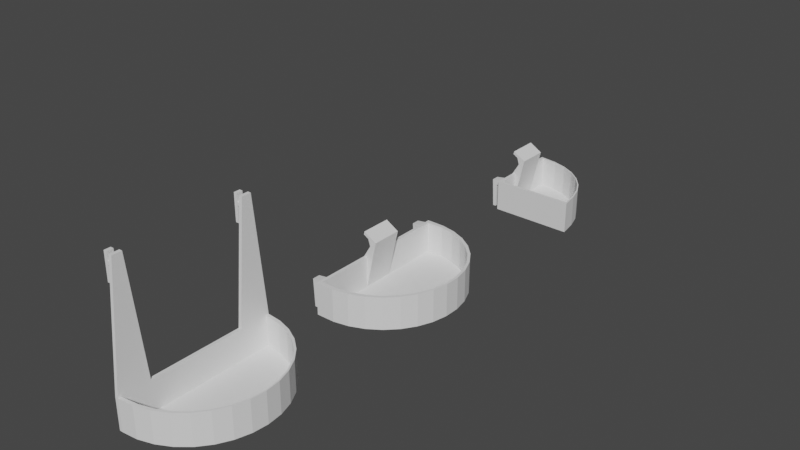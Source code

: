# Source: A06_5_Bebedouro_Horizontal.blend  (saved by Blender 2.93.20; exported with 4.5.12 LTS)
import bpy
from mathutils import Matrix  # noqa: F401  (used for matrix-valued properties, if any)

bpy.ops.wm.read_factory_settings(use_empty=True)
scene = bpy.context.scene
scene.name = 'Scene'

# ---- collections
col_collection = bpy.data.collections.new('Collection'); scene.collection.children.link(col_collection)

# ---- world
world_world = bpy.data.worlds.new('World'); scene.world = world_world
world_world.use_nodes = True; world_world.node_tree.nodes.clear()
_N = world_world.node_tree.nodes; _L = world_world.node_tree.links
n0 = _N.new('ShaderNodeOutputWorld'); n0.name = 'World Output'; n0.location = (300, 300)
n1 = _N.new('ShaderNodeBackground'); n1.name = 'Background'; n1.location = (10, 300)
n1.inputs[0].default_value = (0.05088, 0.05088, 0.05088, 1.0)
_L.new(n1.outputs[0], n0.inputs[0])
n0.is_active_output = True
world_world.color = (0.05088, 0.05088, 0.05088)
world_world.use_sun_shadow = False
world_world.sun_shadow_jitter_overblur = 0.0

# ---- meshes
me_cylinder = bpy.data.meshes.new('Cylinder')
me_cylinder.from_pydata([(2.0, 100.0, 0.0), (2.0, 100.0, 20.0), (11.75, 99.04, 0.0), (11.75, 99.04, 20.0), (21.13, 96.19, 0.0), (21.13, 96.19, 20.0), (29.78, 91.57, 0.0), (29.78, 91.57, 20.0), (37.36, 85.36, 0.0), (37.36, 85.36, 20.0), (43.57, 77.78, 0.0), (43.57, 77.78, 20.0), (48.19, 69.13, 0.0), (48.19, 69.13, 20.0), (51.04, 59.75, 0.0), (51.04, 59.75, 20.0), (52.0, 50.0, 0.0), (52.0, 50.0, 20.0), (51.04, 40.25, 0.0), (51.04, 40.25, 20.0), (48.19, 30.87, 0.0), (48.19, 30.87, 20.0), (43.57, 22.22, 0.0), (43.57, 22.22, 20.0), (37.36, 14.64, 0.0), (37.36, 14.64, 20.0), (29.78, 8.427, 0.0), (29.78, 8.427, 20.0), (21.13, 3.806, 0.0), (21.13, 3.806, 20.0), (11.75, 0.9607, 0.0), (11.75, 0.9607, 20.0), (2.0, 0.0, 0.0), (2.0, 0.0, 20.0), (0.0, 100.0, 0.0), (0.0, 100.0, 20.0), (0.0, 0.0, 0.0), (0.0, 0.0, 20.0), (2.0, 93.0, 95.0), (2.0, 7.0, 95.0), (0.0, 93.0, 95.0), (0.0, 7.0, 95.0), (2.0, 98.0, 20.0), (2.0, 2.0, 20.0), (12.96, 96.59, 1.0), (12.96, 96.59, 20.0), (21.87, 93.88, 1.0), (21.87, 93.88, 20.0), (30.08, 89.49, 1.0), (30.08, 89.49, 20.0), (37.28, 83.59, 1.0), (37.28, 83.59, 20.0), (43.19, 76.39, 1.0), (43.19, 76.39, 20.0), (47.58, 68.18, 1.0), (47.58, 68.18, 20.0), (50.28, 59.27, 1.0), (50.28, 59.27, 20.0), (51.19, 50.0, 1.0), (51.19, 50.0, 20.0), (50.28, 40.73, 1.0), (50.28, 40.73, 20.0), (47.58, 31.82, 1.0), (47.58, 31.82, 20.0), (43.19, 23.61, 1.0), (43.19, 23.61, 20.0), (37.28, 16.41, 1.0), (37.28, 16.41, 20.0), (30.08, 10.51, 1.0), (30.08, 10.51, 20.0), (21.87, 6.116, 1.0), (21.87, 6.116, 20.0), (12.96, 3.413, 1.0), (12.96, 3.413, 20.0), (2.0, 100.0, 1.0), (2.0, 0.0, 1.0), (2.0, 98.0, 1.0), (2.0, 2.0, 1.0), (0.0, 8.0, 90.0), (0.0, 92.0, 88.0), (0.0, 88.0, 88.0), (0.0, 12.0, 90.0), (-5.0, 92.0, 95.0), (-5.0, 88.0, 95.0), (-3.0, 92.0, 95.0), (-3.0, 88.0, 95.0), (-3.0, 92.0, 90.0), (-3.0, 88.0, 90.0), (0.0, 92.0, 90.0), (0.0, 88.0, 90.0), (-3.0, 8.0, 90.0), (-3.0, 12.0, 90.0), (-3.0, 8.0, 95.0), (-3.0, 12.0, 95.0), (-5.0, 8.0, 95.0), (-5.0, 12.0, 95.0), (0.0, 8.0, 88.0), (0.0, 12.0, 88.0), (0.0, 87.0, 95.0), (0.0, 13.0, 95.0), (2.0, 13.0, 95.0), (2.0, 87.0, 95.0), (0.0, 80.0, 20.0), (2.0, 80.0, 20.0), (2.0, 20.0, 20.0), (0.0, 20.0, 20.0), (-3.0, 92.0, 88.0), (-3.0, 88.0, 88.0), (-3.0, 8.0, 88.0), (-3.0, 12.0, 88.0), (-5.0, 92.0, 78.0), (-5.0, 88.0, 78.0), (-3.0, 92.0, 78.0), (-3.0, 88.0, 78.0), (-5.0, 8.0, 78.0), (-5.0, 12.0, 78.0), (-3.0, 8.0, 78.0), (-3.0, 12.0, 78.0)], [], [(0, 74, 1, 3, 2), (7, 9, 51, 49), (26, 24, 66, 68), (8, 6, 48, 50), (15, 17, 59, 57), (16, 14, 56, 58), (23, 25, 67, 65), (5, 7, 49, 47), (24, 22, 64, 66), (6, 4, 46, 48), (13, 15, 57, 55), (14, 12, 54, 56), (21, 23, 65, 63), (3, 5, 47, 45), (2, 45, 3), (30, 31, 33, 75, 32), (0, 2, 4, 6, 8, 10, 12, 14, 16, 18, 20, 22, 24, 26, 28, 30, 32), (38, 40, 98, 101), (0, 32, 36, 34), (32, 75, 33, 37, 36), (1, 74, 0, 34, 35), (103, 101, 98, 102), (37, 33, 39, 41), (1, 35, 40, 38), (73, 43, 77, 72), (44, 45, 47, 46), (46, 47, 49, 48), (48, 49, 51, 50), (50, 51, 53, 52), (52, 53, 55, 54), (54, 55, 57, 56), (56, 57, 59, 58), (58, 59, 61, 60), (60, 61, 63, 62), (62, 63, 65, 64), (64, 65, 67, 66), (66, 67, 69, 68), (68, 69, 71, 70), (70, 71, 73, 72), (25, 27, 69, 67), (18, 16, 58, 60), (17, 19, 61, 59), (10, 8, 50, 52), (28, 26, 68, 70), (9, 11, 53, 51), (27, 29, 71, 69), (20, 18, 60, 62), (19, 21, 63, 61), (12, 10, 52, 54), (30, 28, 70, 72), (3, 1, 42, 45), (11, 13, 55, 53), (29, 31, 73, 71), (4, 2, 44, 46), (22, 20, 62, 64), (29, 28, 30, 31), (27, 26, 28, 29), (25, 24, 26, 27), (23, 22, 24, 25), (21, 20, 22, 23), (19, 18, 20, 21), (17, 16, 18, 19), (15, 14, 16, 17), (13, 12, 14, 15), (11, 10, 12, 13), (9, 8, 10, 11), (7, 6, 8, 9), (5, 4, 6, 7), (5, 3, 2, 4), (45, 42, 76, 44), (43, 104, 100, 39, 33), (44, 76, 77, 72, 70, 68, 66, 64, 62, 60, 58, 56, 54, 52, 50, 48, 46), (31, 33, 43, 73), (107, 113, 111, 83, 85, 87, 89, 80), (83, 82, 84, 85), (85, 84, 86, 87), (87, 86, 88, 89), (81, 78, 90, 91), (91, 90, 92, 93), (93, 92, 94, 95), (109, 108, 96, 97), (99, 100, 104, 105), (39, 100, 99, 41), (43, 104, 105, 37, 33), (42, 1, 35, 102, 103), (80, 89, 88, 79), (82, 83, 111, 110), (89, 88, 40, 98), (37, 105, 97, 96), (105, 97, 81, 99), (41, 99, 81, 78), (41, 78, 96, 37), (81, 97, 96, 78), (78, 96, 108, 116, 114, 94, 92, 90), (116, 117, 115, 114), (42, 1, 38, 101, 103), (81, 96, 78), (96, 81, 97), (103, 35, 102), (36, 34, 35, 102, 105, 37), (32, 30, 72, 77), (74, 0, 76, 42, 1), (3, 45, 44, 2), (0, 76, 44, 2), (45, 2, 44), (42, 1, 35, 103), (102, 105, 104, 103), (43, 104, 105, 33), (37, 105, 43, 33), (74, 1, 42, 103, 104, 43, 33, 75, 32, 77, 76, 0), (80, 88, 89), (110, 111, 113, 112), (82, 110, 112, 106, 79, 88, 86, 84), (94, 114, 115, 95), (91, 93, 95, 115, 117, 109, 97, 81), (109, 117, 116, 108), (102, 35, 79, 80), (40, 35, 79, 88), (98, 89, 80, 102), (107, 80, 79, 106), (107, 106, 112, 113), (80, 79, 88)])
_uv = me_cylinder.uv_layers.new(name='UVMap')
_uv.uv.foreach_set('vector', [1.0, 0.5, 1.0, 0.75, 1.0, 1.0, 0.9688, 1.0, 0.9688, 0.5, 0.0, 0.0, 0.0, 0.0, 0.0, 0.0, 0.0, 0.0, 0.5938, 0.5, 0.625, 0.5, 0.625, 0.5, 0.5938, 0.5, 0.875, 0.5, 0.9062, 0.5, 0.9062, 0.5, 0.875, 0.5, 0.0, 0.0, 0.0, 0.0, 0.0, 0.0, 0.0, 0.0, 0.75, 0.5, 0.7812, 0.5, 0.7812, 0.5, 0.75, 0.5, 0.0, 0.0, 0.0, 0.0, 0.0, 0.0, 0.0, 0.0, 0.0, 0.0, 0.0, 0.0, 0.0, 0.0, 0.0, 0.0, 0.625, 0.5, 0.6562, 0.5, 0.6562, 0.5, 0.625, 0.5, 0.9062, 0.5, 0.9375, 0.5, 0.9375, 0.5, 0.9062, 0.5, 0.0, 0.0, 0.0, 0.0, 0.0, 0.0, 0.0, 0.0, 0.7812, 0.5, 0.8125, 0.5, 0.8125, 0.5, 0.7812, 0.5, 0.0, 0.0, 0.0, 0.0, 0.0, 0.0, 0.0, 0.0, 0.0, 0.0, 0.0, 0.0, 0.0, 0.0, 0.0, 0.0, 0.9688, 0.5, 0.0, 0.0, 0.0, 0.0, 0.5312, 0.5, 0.5312, 1.0, 0.5, 1.0, 0.5, 0.75, 0.5, 0.5, 1.0, 0.5, 0.9688, 0.5, 0.9375, 0.5, 0.9062, 0.5, 0.875, 0.5, 0.8438, 0.5, 0.8125, 0.5, 0.7812, 0.5, 0.75, 0.5, 0.7188, 0.5, 0.6875, 0.5, 0.6562, 0.5, 0.625, 0.5, 0.5938, 0.5, 0.5625, 0.5, 0.5312, 0.5, 0.5, 0.5, 1.0, 1.0, 1.0, 1.0, 0.0, 0.0, 0.0, 0.0, 1.0, 0.5, 0.5, 0.5, 0.5, 0.5, 1.0, 0.5, 0.5, 0.5, 0.5, 0.75, 0.5, 1.0, 0.5, 1.0, 0.5, 0.5, 1.0, 1.0, 1.0, 0.75, 1.0, 0.5, 1.0, 0.5, 1.0, 1.0, 0.0, 0.0, 0.0, 0.0, 0.0, 0.0, 0.0, 0.0, 0.5, 1.0, 0.5, 1.0, 0.5, 1.0, 0.5, 1.0, 1.0, 1.0, 1.0, 1.0, 1.0, 1.0, 1.0, 1.0, 0.0, 0.0, 0.0, 0.0, 0.0, 0.0, 0.0, 0.0, 0.9688, 0.5, 0.9688, 1.0, 0.9375, 1.0, 0.9375, 0.5, 0.9375, 0.5, 0.9375, 1.0, 0.9062, 1.0, 0.9062, 0.5, 0.9062, 0.5, 0.9062, 1.0, 0.875, 1.0, 0.875, 0.5, 0.875, 0.5, 0.875, 1.0, 0.8438, 1.0, 0.8438, 0.5, 0.8438, 0.5, 0.8438, 1.0, 0.8125, 1.0, 0.8125, 0.5, 0.8125, 0.5, 0.8125, 1.0, 0.7812, 1.0, 0.7812, 0.5, 0.7812, 0.5, 0.7812, 1.0, 0.75, 1.0, 0.75, 0.5, 0.75, 0.5, 0.75, 1.0, 0.7188, 1.0, 0.7188, 0.5, 0.7188, 0.5, 0.7188, 1.0, 0.6875, 1.0, 0.6875, 0.5, 0.6875, 0.5, 0.6875, 1.0, 0.6562, 1.0, 0.6562, 0.5, 0.6562, 0.5, 0.6562, 1.0, 0.625, 1.0, 0.625, 0.5, 0.625, 0.5, 0.625, 1.0, 0.5938, 1.0, 0.5938, 0.5, 0.5938, 0.5, 0.5938, 1.0, 0.5625, 1.0, 0.5625, 0.5, 0.5625, 0.5, 0.5625, 1.0, 0.5312, 1.0, 0.5312, 0.5, 0.0, 0.0, 0.0, 0.0, 0.0, 0.0, 0.0, 0.0, 0.7188, 0.5, 0.75, 0.5, 0.75, 0.5, 0.7188, 0.5, 0.0, 0.0, 0.0, 0.0, 0.0, 0.0, 0.0, 0.0, 0.8438, 0.5, 0.875, 0.5, 0.875, 0.5, 0.8438, 0.5, 0.5625, 0.5, 0.5938, 0.5, 0.5938, 0.5, 0.5625, 0.5, 0.0, 0.0, 0.0, 0.0, 0.0, 0.0, 0.0, 0.0, 0.0, 0.0, 0.0, 0.0, 0.0, 0.0, 0.0, 0.0, 0.6875, 0.5, 0.7188, 0.5, 0.7188, 0.5, 0.6875, 0.5, 0.0, 0.0, 0.0, 0.0, 0.0, 0.0, 0.0, 0.0, 0.8125, 0.5, 0.8438, 0.5, 0.8438, 0.5, 0.8125, 0.5, 0.5312, 0.5, 0.5625, 0.5, 0.5625, 0.5, 0.5312, 0.5, 0.0, 0.0, 0.0, 0.0, 0.0, 0.0, 0.0, 0.0, 0.0, 0.0, 0.0, 0.0, 0.0, 0.0, 0.0, 0.0, 0.0, 0.0, 0.0, 0.0, 0.0, 0.0, 0.0, 0.0, 0.9375, 0.5, 0.9688, 0.5, 0.9688, 0.5, 0.9375, 0.5, 0.6562, 0.5, 0.6875, 0.5, 0.6875, 0.5, 0.6562, 0.5, 0.0, 0.0, 0.0, 0.0, 0.0, 0.0, 0.0, 0.0, 0.0, 0.0, 0.0, 0.0, 0.0, 0.0, 0.0, 0.0, 0.0, 0.0, 0.0, 0.0, 0.0, 0.0, 0.0, 0.0, 0.0, 0.0, 0.0, 0.0, 0.0, 0.0, 0.0, 0.0, 0.0, 0.0, 0.0, 0.0, 0.0, 0.0, 0.0, 0.0, 0.0, 0.0, 0.0, 0.0, 0.0, 0.0, 0.0, 0.0, 0.0, 0.0, 0.0, 0.0, 0.0, 0.0, 0.0, 0.0, 0.0, 0.0, 0.0, 0.0, 0.0, 0.0, 0.0, 0.0, 0.0, 0.0, 0.0, 0.0, 0.0, 0.0, 0.0, 0.0, 0.0, 0.0, 0.0, 0.0, 0.0, 0.0, 0.0, 0.0, 0.0, 0.0, 0.0, 0.0, 0.0, 0.0, 0.0, 0.0, 0.0, 0.0, 0.0, 0.0, 0.0, 0.0, 0.0, 0.0, 0.0, 0.0, 0.0, 0.0, 0.0, 0.0, 0.0, 0.0, 0.0, 0.0, 0.0, 0.0, 0.0, 0.0, 0.0, 0.0, 0.0, 0.0, 0.0, 0.0, 0.0, 0.0, 0.0, 0.0, 0.0, 0.0, 0.0, 0.0, 0.0, 0.0, 0.0, 0.0, 0.0, 0.0, 0.0, 0.0, 0.0, 0.0, 0.0, 0.0, 0.0, 0.0, 0.0, 0.0, 0.0, 0.0, 0.0, 0.0, 0.0, 0.0, 0.0, 0.0, 0.0, 0.0, 0.0, 0.0, 0.0, 0.0, 0.0, 0.0, 0.0, 0.0, 0.0, 0.0, 0.0, 0.0, 0.0, 0.0, 0.5312, 1.0, 0.5, 1.0, 0.0, 0.0, 0.0, 0.0, 0.0, 0.0, 0.0, 0.0, 0.0, 0.0, 0.0, 0.0, 0.0, 0.0, 0.0, 0.0, 0.0, 0.0, 0.0, 0.0, 0.0, 0.0, 0.0, 0.0, 0.0, 0.0, 0.0, 0.0, 0.0, 0.0, 0.0, 0.0, 0.0, 0.0, 0.0, 0.0, 0.0, 0.0, 0.0, 0.0, 0.0, 0.0, 0.0, 0.0, 0.0, 0.0, 0.0, 0.0, 0.0, 0.0, 0.0, 0.0, 0.0, 0.0, 0.0, 0.0, 0.0, 0.0, 0.0, 0.0, 0.0, 0.0, 0.0, 0.0, 0.0, 0.0, 0.0, 0.0, 0.0, 0.0, 0.0, 0.0, 0.0, 0.0, 0.0, 0.0, 0.0, 0.0, 0.0, 0.0, 0.0, 0.0, 0.625, 1.0, 0.5, 1.0, 0.0, 0.0, 0.0, 0.0, 0.5, 1.0, 0.0, 0.0, 0.0, 0.0, 0.0, 0.0, 0.0, 0.0, 0.0, 0.0, 0.0, 0.0, 0.0, 0.0, 0.0, 0.0, 0.0, 0.0, 0.0, 0.0, 0.0, 0.0, 0.0, 0.0, 0.0, 0.0, 0.0, 0.0, 0.0, 0.0, 0.0, 0.0, 0.0, 0.0, 0.0, 0.0, 0.0, 0.0, 0.0, 0.0, 1.0, 1.0, 0.0, 0.0, 0.0, 0.0, 0.0, 0.0, 0.0, 0.0, 0.0, 0.0, 0.0, 0.0, 0.0, 0.0, 0.0, 0.0, 0.0, 0.0, 0.5, 1.0, 0.0, 0.0, 0.0, 0.0, 0.0, 0.0, 0.5, 1.0, 0.0, 0.0, 0.0, 0.0, 0.0, 0.0, 0.0, 0.0, 0.0, 0.0, 0.0, 0.0, 0.0, 0.0, 0.0, 0.0, 0.0, 0.0, 0.0, 0.0, 0.0, 0.0, 0.0, 0.0, 0.0, 0.0, 0.0, 0.0, 0.0, 0.0, 0.0, 0.0, 0.0, 0.0, 0.0, 0.0, 0.0, 0.0, 0.0, 0.0, 0.0, 0.0, 0.0, 0.0, 0.0, 0.0, 0.0, 0.0, 0.0, 0.0, 0.0, 0.0, 0.0, 0.0, 0.0, 0.0, 0.0, 0.0, 0.0, 0.0, 0.0, 0.0, 0.0, 0.0, 0.0, 0.0, 0.0, 0.0, 0.0, 0.0, 0.0, 0.0, 0.0, 0.0, 0.0, 0.0, 0.0, 0.0, 0.0, 0.0, 0.0, 0.0, 0.0, 0.0, 0.0, 0.0, 0.0, 0.0, 0.0, 0.0, 0.0, 0.0, 0.0, 0.0, 0.0, 0.0, 0.0, 0.0, 0.0, 0.0, 0.0, 0.0, 0.0, 0.0, 0.0, 0.0, 0.0, 0.0, 0.0, 0.0, 0.0, 0.0, 0.0, 0.0, 0.0, 0.0, 0.0, 0.0, 0.0, 0.0, 0.0, 0.0, 0.0, 0.0, 0.0, 0.0, 0.0, 0.0, 0.0, 0.0, 0.0, 0.0, 0.0, 0.0, 0.0, 0.0, 0.0, 0.0, 0.0, 0.0, 0.0, 0.0, 0.0, 0.0, 0.0, 0.0, 0.0, 0.0, 0.0, 0.0, 0.0, 0.0, 0.0, 0.0, 0.0, 0.0, 0.0, 0.0, 0.0, 0.0, 0.0, 0.0, 0.0, 0.0, 0.0, 0.0, 0.0, 0.0, 0.0, 0.0, 0.0, 0.0, 0.0, 0.0, 0.0, 0.0, 0.0, 0.0, 0.0, 0.0, 0.0, 0.0, 0.0, 0.0, 0.0, 0.0, 0.0, 0.0, 0.0, 0.0, 0.0, 0.0, 0.0, 0.0, 0.0, 0.0, 0.0, 0.0, 0.0, 0.0, 0.0, 0.0, 0.0, 0.0, 0.0, 0.0, 0.0, 0.0, 0.0, 0.0, 0.0, 0.0, 0.0, 0.0, 0.0, 0.0, 0.0, 0.0, 0.0, 0.0, 0.0, 0.0, 0.0, 0.0, 0.0, 0.0, 0.0, 0.0, 0.0, 0.0, 0.0, 0.0, 0.0, 0.0, 0.0, 0.0, 0.0, 0.0, 0.0, 0.0, 0.0, 0.0, 0.0, 0.0, 1.0, 1.0, 0.0, 0.0, 0.0, 0.0, 0.0, 0.0, 0.0, 0.0, 0.0, 0.0, 0.0, 0.0, 0.0, 0.0, 0.0, 0.0, 0.0, 0.0, 0.0, 0.0, 0.0, 0.0, 0.0, 0.0, 0.0, 0.0, 0.0, 0.0, 0.0, 0.0, 0.0, 0.0, 0.0, 0.0, 0.0, 0.0])
me_cylinder.use_remesh_fix_poles = True
me_cylinder.use_remesh_preserve_attributes = False
me_cylinder.update()
me_a06_4_espeto_frutas_caqueiro = bpy.data.meshes.new('A06_4_Espeto_Frutas_caqueiro')
me_a06_4_espeto_frutas_caqueiro.from_pydata([(-5.171, 0.2, 2.065), (-5.03, 1.296, 0.0653), (-5.03, 1.296, 2.065), (-4.76, 2.187, 0.0653), (-4.76, 2.187, 2.065), (-4.321, 3.008, 0.0653), (-4.321, 3.008, 2.065), (-3.73, 3.728, 0.0653), (-3.73, 3.728, 2.065), (-3.01, 4.319, 0.0653), (-3.01, 4.319, 2.065), (-2.189, 4.758, 0.0653), (-2.189, 4.758, 2.065), (-1.298, 5.028, 0.0653), (-1.298, 5.028, 2.065), (-0.1714, 5.219, 0.0653), (-0.1714, 5.219, 2.065), (-5.171, 0.2, 0.0653), (-0.7214, -2.98e-08, 1.665), (-0.7214, -0.3, 0.0653), (-0.7214, -0.3, 1.665), (-0.2214, -0.3, 1.665), (-0.2214, -0.3, 0.0653), (-0.7214, -0.6, 1.965), (-0.7214, -2.98e-08, 2.065), (-0.7214, -0.5, 0.0653), (-0.2214, -0.6, 1.965), (-0.2214, -0.5, 0.0653), (-0.1714, 0.2, 2.065), (-0.1714, 0.2, 0.0653), (-0.2214, -2.235e-08, 2.065), (-0.2214, -2.235e-08, 1.665), (-5.316, -2.533e-07, 2.065), (-5.165, 1.18, 0.0), (-5.165, 1.18, 2.065), (-4.876, 2.132, 0.0), (-4.876, 2.132, 2.065), (-4.407, 3.01, 0.0), (-4.407, 3.01, 2.065), (-3.776, 3.779, 0.0), (-3.776, 3.779, 2.065), (-3.007, 4.41, 0.0), (-3.007, 4.41, 2.065), (-2.129, 4.88, 0.0), (-2.129, 4.88, 2.065), (-1.177, 5.168, 0.0), (-1.177, 5.168, 2.065), (0.0, 5.366, 0.0), (0.0, 5.366, 2.065), (-5.316, -2.533e-07, 0.0), (-2.384e-07, 0.0, 2.065), (-2.384e-07, 0.0, 0.0), (-1.664, 0.8996, 3.215), (-1.664, 0.1996, 2.065), (-3.664, 0.1996, 2.065), (-3.664, 0.8996, 3.215), (-3.664, 0.4762, 2.858), (-3.664, 0.6183, 3.122), (-3.664, -0.0004072, 3.515), (-3.664, 0.04959, 3.715), (-3.664, 0.334, 3.318), (-1.664, 0.04959, 3.715), (-1.664, -0.0004072, 3.515), (-1.664, 0.4762, 2.858), (-1.664, 0.6183, 3.122), (-1.664, 0.334, 3.318), (-1.764, 0.334, 3.318), (-1.764, 0.6183, 3.122), (-1.764, 0.4762, 2.858), (-3.564, 0.334, 3.318), (-3.564, 0.6183, 3.122), (-3.564, 0.4762, 2.858), (-3.664, 0.0004069, 2.065), (-1.664, 0.0004069, 2.065), (-3.464, 0.1996, 0.0653), (-3.664, 0.1996, 0.0653), (-1.664, 0.1996, 0.0653), (-1.864, 0.1996, 0.0653)], [(57, 70), (64, 67)], [(1, 3, 4, 2), (3, 5, 6, 4), (5, 7, 8, 6), (7, 9, 10, 8), (9, 11, 12, 10), (11, 13, 14, 12), (13, 15, 16, 14), (2, 1, 17, 0), (21, 22, 19, 20), (21, 31, 30, 26, 27, 22), (27, 25, 19, 22), (25, 27, 26, 23), (20, 19, 25, 23, 24, 18), (23, 26, 30, 24), (31, 21, 20, 18), (15, 29, 28, 16), (33, 35, 37, 39, 41, 43, 45, 47, 51, 49), (33, 34, 36, 35), (35, 36, 38, 37), (37, 38, 40, 39), (39, 40, 42, 41), (41, 42, 44, 43), (43, 44, 46, 45), (45, 46, 48, 47), (34, 32, 49, 33), (31, 51, 50, 30), (47, 48, 50, 51), (2, 4, 36, 34), (14, 16, 48, 46), (12, 14, 46, 44), (16, 28, 50, 48), (10, 12, 44, 42), (8, 10, 42, 40), (6, 8, 40, 38), (4, 6, 38, 36), (2, 0, 32, 34), (67, 66, 68), (63, 65, 64), (56, 60, 57), (70, 69, 71), (62, 61, 52, 64, 65), (69, 60, 56, 71), (63, 68, 66, 65), (69, 70, 67, 66, 65, 62, 58, 60), (57, 60, 58, 59, 55), (61, 62, 58, 59), (67, 70, 71, 56, 72, 73, 63, 68), (52, 53, 73, 64), (55, 54, 72, 56, 57), (52, 76, 53), (54, 75, 55), (54, 53, 73, 72), (75, 55, 52, 76, 77, 74), (52, 55, 59, 61), (29, 76, 53, 28), (17, 75, 54, 0), (73, 24, 30, 50, 28, 53), (72, 32, 0, 54), (51, 31, 18, 24, 73, 72, 32, 49), (1, 17, 75, 74, 77, 76, 29, 15, 13, 11, 9, 7, 5, 3)])
_uv = me_a06_4_espeto_frutas_caqueiro.uv_layers.new(name='UVMap')
_uv.uv.foreach_set('vector', [0.9688, 0.5, 0.9375, 0.5, 0.9375, 1.0, 0.9688, 1.0, 0.9375, 0.5, 0.9062, 0.5, 0.9062, 1.0, 0.9375, 1.0, 0.9062, 0.5, 0.875, 0.5, 0.875, 1.0, 0.9062, 1.0, 0.875, 0.5, 0.8438, 0.5, 0.8438, 1.0, 0.875, 1.0, 0.8438, 0.5, 0.8125, 0.5, 0.8125, 1.0, 0.8438, 1.0, 0.8125, 0.5, 0.7812, 0.5, 0.7812, 1.0, 0.8125, 1.0, 0.7812, 0.5, 0.75, 0.5, 0.75, 1.0, 0.7812, 1.0, 0.0, 0.0, 0.0, 0.0, 0.0, 0.0, 0.0, 0.0, 0.0, 0.0, 0.0, 0.0, 0.0, 0.0, 0.0, 0.0, 0.0, 0.0, 0.0, 0.0, 0.0, 0.0, 0.0, 0.0, 0.0, 0.0, 0.0, 0.0, 0.0, 0.0, 0.0, 0.0, 0.0, 0.0, 0.0, 0.0, 0.0, 0.0, 0.0, 0.0, 0.0, 0.0, 0.0, 0.0, 0.0, 0.0, 0.0, 0.0, 0.0, 0.0, 0.0, 0.0, 0.0, 0.0, 0.0, 0.0, 0.0, 0.0, 0.0, 0.0, 0.0, 0.0, 0.0, 0.0, 0.0, 0.0, 0.0, 0.0, 0.0, 0.0, 0.0, 0.0, 0.75, 0.5, 0.0, 0.0, 0.0, 0.0, 0.0, 0.0, 0.0, 0.0, 0.9375, 0.5, 0.9062, 0.5, 0.875, 0.5, 0.8438, 0.5, 0.8125, 0.5, 0.7812, 0.5, 0.75, 0.5, 0.0, 0.0, 0.0, 0.0, 0.9688, 0.5, 0.9688, 1.0, 0.9375, 1.0, 0.9375, 0.5, 0.9375, 0.5, 0.9375, 1.0, 0.9062, 1.0, 0.9062, 0.5, 0.9062, 0.5, 0.9062, 1.0, 0.875, 1.0, 0.875, 0.5, 0.875, 0.5, 0.875, 1.0, 0.8438, 1.0, 0.8438, 0.5, 0.8438, 0.5, 0.8438, 1.0, 0.8125, 1.0, 0.8125, 0.5, 0.8125, 0.5, 0.8125, 1.0, 0.7812, 1.0, 0.7812, 0.5, 0.7812, 0.5, 0.7812, 1.0, 0.75, 1.0, 0.75, 0.5, 0.0, 0.0, 0.0, 0.0, 0.0, 0.0, 0.0, 0.0, 0.0, 0.0, 0.0, 0.0, 0.0, 0.0, 0.0, 0.0, 0.75, 0.5, 0.0, 0.0, 0.0, 0.0, 0.0, 0.0, 0.9688, 1.0, 0.9375, 1.0, 0.9375, 1.0, 0.9688, 1.0, 0.7812, 1.0, 0.75, 1.0, 0.75, 1.0, 0.7812, 1.0, 0.8125, 1.0, 0.7812, 1.0, 0.7812, 1.0, 0.8125, 1.0, 0.0, 0.0, 0.0, 0.0, 0.0, 0.0, 0.0, 0.0, 0.8438, 1.0, 0.8125, 1.0, 0.8125, 1.0, 0.8438, 1.0, 0.875, 1.0, 0.8438, 1.0, 0.8438, 1.0, 0.875, 1.0, 0.9062, 1.0, 0.875, 1.0, 0.875, 1.0, 0.9062, 1.0, 0.9375, 1.0, 0.9062, 1.0, 0.9062, 1.0, 0.9375, 1.0, 0.0, 0.0, 0.0, 0.0, 0.0, 0.0, 0.0, 0.0, 0.0, 0.0, 0.0, 0.0, 0.0, 0.0, 0.0, 0.0, 0.0, 0.0, 0.0, 0.0, 0.0, 0.0, 0.0, 0.0, 0.0, 0.0, 0.0, 0.0, 0.0, 0.0, 0.0, 0.0, 0.0, 0.0, 0.0, 0.0, 0.0, 0.0, 0.0, 0.0, 0.0, 0.0, 0.0, 0.0, 0.0, 0.0, 0.0, 0.0, 0.0, 0.0, 0.0, 0.0, 0.0, 0.0, 0.0, 0.0, 0.0, 0.0, 0.0, 0.0, 0.0, 0.0, 0.0, 0.0, 0.0, 0.0, 0.0, 0.0, 0.0, 0.0, 0.0, 0.0, 0.0, 0.0, 0.0, 0.0, 0.0, 0.0, 0.0, 0.0, 0.0, 0.0, 0.0, 0.0, 0.0, 0.0, 0.0, 0.0, 0.0, 0.0, 0.0, 0.0, 0.0, 0.0, 0.0, 0.0, 0.0, 0.0, 0.0, 0.0, 0.0, 0.0, 0.0, 0.0, 0.0, 0.0, 0.0, 0.0, 0.0, 0.0, 0.0, 0.0, 0.0, 0.0, 0.0, 0.0, 0.0, 0.0, 0.0, 0.0, 0.0, 0.0, 0.0, 0.0, 0.0, 0.0, 0.0, 0.0, 0.0, 0.0, 0.0, 0.0, 0.0, 0.0, 0.0, 0.0, 0.0, 0.0, 0.0, 0.0, 0.0, 0.0, 0.0, 0.0, 0.0, 0.0, 0.0, 0.0, 0.0, 0.0, 0.0, 0.0, 0.0, 0.0, 0.0, 0.0, 0.0, 0.0, 0.0, 0.0, 0.0, 0.0, 0.0, 0.0, 0.0, 0.0, 0.0, 0.0, 0.0, 0.0, 0.0, 0.0, 0.0, 0.0, 0.0, 0.0, 0.0, 0.0, 0.0, 0.0, 0.0, 0.0, 0.0, 0.0, 0.0, 0.0, 0.0, 0.0, 0.0, 0.0, 0.0, 0.0, 0.0, 0.0, 0.0, 0.0, 0.0, 0.0, 0.0, 0.0, 0.0, 0.0, 0.0, 0.0, 0.0, 0.0, 0.0, 0.0, 0.0, 0.0, 0.0, 0.0, 0.0, 0.0, 0.0, 0.0, 0.0, 0.0, 0.0, 0.0, 0.0, 0.0, 0.0, 0.0, 0.0, 0.0, 0.0, 0.0, 0.0, 0.0, 0.0, 0.0, 0.75, 0.5, 0.7812, 0.5, 0.8125, 0.5, 0.8438, 0.5, 0.875, 0.5, 0.9062, 0.5, 0.9375, 0.5])
me_a06_4_espeto_frutas_caqueiro.use_remesh_fix_poles = True
me_a06_4_espeto_frutas_caqueiro.use_remesh_preserve_attributes = False
me_a06_4_espeto_frutas_caqueiro.update()
me_cylinder_002 = bpy.data.meshes.new('Cylinder.002')
me_cylinder_002.from_pydata([(2.191, 2.484, 21.0), (2.191, 2.484, 1.0), (13.09, 1.409, 21.0), (13.09, 1.409, 1.0), (22.51, 2.337, 21.0), (22.51, 2.337, 1.0), (31.56, 5.084, 21.0), (31.56, 5.084, 1.0), (39.91, 9.544, 21.0), (39.91, 9.544, 1.0), (47.22, 15.55, 21.0), (47.22, 15.55, 1.0), (53.22, 22.86, 21.0), (53.22, 22.86, 1.0), (57.68, 31.21, 21.0), (57.68, 31.21, 1.0), (60.43, 40.26, 21.0), (60.43, 40.26, 1.0), (61.36, 49.68, 21.0), (61.36, 49.68, 1.0), (60.43, 59.1, 21.0), (60.43, 59.1, 1.0), (57.68, 68.15, 21.0), (57.68, 68.15, 1.0), (53.22, 76.5, 21.0), (53.22, 76.5, 1.0), (47.22, 83.81, 21.0), (47.22, 83.81, 1.0), (39.91, 89.81, 21.0), (39.91, 89.81, 1.0), (31.56, 94.27, 21.0), (31.56, 94.27, 1.0), (22.51, 97.02, 21.0), (22.51, 97.02, 1.0), (11.73, 98.08, 21.0), (11.73, 98.08, 1.0), (11.93, 100.8, 2.891e-06), (11.93, 100.8, 21.0), (21.88, 99.78, 2.98e-08), (21.88, 99.78, 21.0), (31.44, 96.88, 2.98e-08), (31.44, 96.88, 21.0), (40.25, 92.17, 2.98e-08), (40.25, 92.17, 21.0), (47.97, 85.83, 2.98e-08), (47.97, 85.83, 21.0), (54.31, 78.11, 2.98e-08), (54.31, 78.11, 21.0), (59.02, 69.3, 2.98e-08), (59.02, 69.3, 21.0), (61.92, 59.74, 2.98e-08), (61.92, 59.74, 21.0), (62.9, 49.79, 2.98e-08), (62.9, 49.79, 21.0), (61.92, 39.85, 2.98e-08), (61.92, 39.85, 21.0), (59.02, 30.29, 2.98e-08), (59.02, 30.29, 21.0), (54.31, 21.48, 2.98e-08), (54.31, 21.48, 21.0), (47.97, 13.75, 2.98e-08), (47.97, 13.75, 21.0), (40.25, 7.414, 2.98e-08), (40.25, 7.414, 21.0), (31.44, 2.704, 2.98e-08), (31.44, 2.704, 21.0), (21.88, -0.196, 2.98e-08), (21.88, -0.196, 21.0), (11.93, -1.175, 2.98e-08), (11.93, -1.175, 21.0), (1.99, -0.196, 2.98e-08), (1.99, -0.196, 21.0), (9.943, 101.0, 2.98e-08), (9.943, 101.0, 21.0), (9.537e-07, 3.815e-06, 2.98e-08), (0.0, 0.0, 21.0), (9.193, 92.77, 18.0), (9.689, 97.74, 18.0), (6.724, 98.24, 2.0), (6.724, 98.24, 18.0), (6.228, 93.27, 18.0), (6.228, 93.27, 2.0), (3.739, 98.54, 20.0), (4.734, 98.44, 2.0), (3.242, 93.56, 20.0), (4.237, 93.46, 2.0), (0.7506, 8.189, 18.0), (-2.215, 8.686, 2.0), (-2.215, 8.686, 18.0), (-2.711, 3.71, 18.0), (-2.711, 3.711, 2.0), (-5.2, 8.984, 20.0), (-4.205, 8.885, 2.0), (-5.696, 4.008, 20.0), (-4.701, 3.909, 2.0), (12.93, 39.63, 32.5), (5.969, 40.33, 21.0), (7.955, 60.23, 21.0), (14.92, 59.54, 32.5), (10.71, 59.96, 28.92), (12.12, 59.81, 31.56), (5.965, 60.43, 35.5), (6.462, 60.38, 37.5), (9.292, 60.1, 33.53), (4.476, 40.48, 37.5), (3.978, 40.53, 35.5), (8.721, 40.05, 28.92), (10.14, 39.91, 31.56), (7.306, 40.2, 33.53), (7.405, 41.19, 33.53), (10.23, 40.91, 31.56), (8.82, 41.05, 28.92), (9.193, 59.1, 33.53), (12.02, 58.82, 31.56), (10.61, 58.96, 28.92), (0.254, 3.213, 18.0), (5.973, 60.43, 21.0), (3.987, 40.53, 21.0), (0.7587, 8.188, 21.0), (0.2621, 3.213, 21.0), (9.201, 92.77, 21.0), (9.697, 97.74, 21.0), (7.756, 58.24, 1.0), (7.955, 60.23, 1.0), (5.969, 40.33, 1.0), (6.167, 42.32, 1.0)], [(100, 113), (107, 110)], [(61, 63, 8, 10), (59, 61, 10, 12), (67, 69, 2, 4), (57, 59, 12, 14), (53, 55, 16, 18), (35, 123, 122, 125, 124, 1, 3, 5, 7, 9, 11, 13, 15, 17, 19, 21, 23, 25, 27, 29, 31, 33), (7, 6, 4, 5), (13, 12, 10, 11), (19, 18, 16, 17), (25, 24, 22, 23), (38, 40, 41, 39), (36, 38, 39, 37), (40, 42, 43, 41), (42, 44, 45, 43), (44, 46, 47, 45), (46, 48, 49, 47), (48, 50, 51, 49), (50, 52, 53, 51), (52, 54, 55, 53), (54, 56, 57, 55), (56, 58, 59, 57), (58, 60, 61, 59), (60, 62, 63, 61), (62, 64, 65, 63), (64, 66, 67, 65), (66, 68, 69, 67), (68, 70, 71, 69), (43, 45, 26, 28), (69, 71, 0, 2), (51, 53, 18, 20), (41, 43, 28, 30), (3, 2, 0, 1), (5, 4, 2, 3), (49, 51, 20, 22), (9, 8, 6, 7), (11, 10, 8, 9), (15, 14, 12, 13), (39, 41, 30, 32), (17, 16, 14, 15), (65, 67, 4, 6), (21, 20, 18, 19), (47, 49, 22, 24), (23, 22, 20, 21), (55, 57, 14, 16), (27, 26, 24, 25), (29, 28, 26, 27), (37, 39, 32, 34), (63, 65, 6, 8), (45, 47, 24, 26), (36, 38, 40, 42, 44, 46, 48, 50, 52, 54, 56, 58, 60, 62, 64, 66, 68, 70), (33, 32, 30, 31), (70, 74, 72, 36), (37, 73, 72, 36), (31, 30, 28, 29), (35, 34, 32, 33), (70, 74, 75, 71), (80, 81, 78, 79), (76, 80, 79, 77), (85, 83, 78, 81), (118, 91, 92, 87, 88, 86), (83, 85, 84, 82), (121, 77, 79, 78, 83, 82), (89, 90, 87, 88), (94, 92, 87, 90), (92, 94, 93, 91), (93, 119, 118, 91), (110, 109, 111), (106, 108, 107), (99, 103, 100), (113, 112, 114), (105, 104, 95, 107, 108), (112, 103, 99, 114), (106, 111, 109, 108), (112, 113, 110, 109, 108, 105, 101, 103), (100, 103, 101, 102, 98), (104, 105, 101, 102), (115, 89, 88, 86), (89, 115, 119, 93, 94, 90), (121, 82, 84, 120), (120, 84, 85, 81, 80, 76), (121, 77, 72, 73), (121, 73, 37, 34, 97, 116, 120), (71, 75, 119, 118, 117, 96, 0), (75, 74, 115, 119), (77, 76, 86, 115, 74, 72), (116, 117, 118, 86, 76, 120), (110, 113, 114, 99, 116, 117, 106, 111), (95, 96, 117, 107), (98, 97, 116, 99, 100), (95, 124, 96), (0, 96, 124, 1), (97, 123, 98), (97, 96, 117, 116), (97, 34, 35, 123), (123, 98, 95, 124, 125, 122), (95, 98, 102, 104)])
_uv = me_cylinder_002.uv_layers.new(name='UVMap')
_uv.uv.foreach_set('vector', [0.625, 1.0, 0.5938, 1.0, 0.5938, 1.0, 0.625, 1.0, 0.6562, 1.0, 0.625, 1.0, 0.625, 1.0, 0.6562, 1.0, 0.5312, 1.0, 0.5, 1.0, 0.5, 1.0, 0.5312, 1.0, 0.6875, 1.0, 0.6562, 1.0, 0.6562, 1.0, 0.6875, 1.0, 0.75, 1.0, 0.7188, 1.0, 0.7188, 1.0, 0.75, 1.0, 0.0, 0.0, 0.0, 0.0, 0.0, 0.0, 0.0, 0.0, 0.0, 0.0, 0.0, 0.0, 0.0, 0.0, 0.0, 0.0, 0.0, 0.0, 0.0, 0.0, 0.0, 0.0, 0.0, 0.0, 0.0, 0.0, 0.0, 0.0, 0.0, 0.0, 0.0, 0.0, 0.0, 0.0, 0.0, 0.0, 0.0, 0.0, 0.0, 0.0, 0.0, 0.0, 0.0, 0.0, 0.5625, 0.5, 0.5625, 1.0, 0.5312, 1.0, 0.5312, 0.5, 0.6562, 0.5, 0.6562, 1.0, 0.625, 1.0, 0.625, 0.5, 0.75, 0.5, 0.75, 1.0, 0.7188, 1.0, 0.7188, 0.5, 0.8438, 0.5, 0.8438, 1.0, 0.8125, 1.0, 0.8125, 0.5, 0.9688, 0.5, 0.9375, 0.5, 0.9375, 1.0, 0.9688, 1.0, 1.0, 0.5, 0.9688, 0.5, 0.9688, 1.0, 1.0, 1.0, 0.9375, 0.5, 0.9062, 0.5, 0.9062, 1.0, 0.9375, 1.0, 0.9062, 0.5, 0.875, 0.5, 0.875, 1.0, 0.9062, 1.0, 0.875, 0.5, 0.8438, 0.5, 0.8438, 1.0, 0.875, 1.0, 0.8438, 0.5, 0.8125, 0.5, 0.8125, 1.0, 0.8438, 1.0, 0.8125, 0.5, 0.7812, 0.5, 0.7812, 1.0, 0.8125, 1.0, 0.7812, 0.5, 0.75, 0.5, 0.75, 1.0, 0.7812, 1.0, 0.75, 0.5, 0.7188, 0.5, 0.7188, 1.0, 0.75, 1.0, 0.7188, 0.5, 0.6875, 0.5, 0.6875, 1.0, 0.7188, 1.0, 0.6875, 0.5, 0.6562, 0.5, 0.6562, 1.0, 0.6875, 1.0, 0.6562, 0.5, 0.625, 0.5, 0.625, 1.0, 0.6562, 1.0, 0.625, 0.5, 0.5938, 0.5, 0.5938, 1.0, 0.625, 1.0, 0.5938, 0.5, 0.5625, 0.5, 0.5625, 1.0, 0.5938, 1.0, 0.5625, 0.5, 0.5312, 0.5, 0.5312, 1.0, 0.5625, 1.0, 0.5312, 0.5, 0.5, 0.5, 0.5, 1.0, 0.5312, 1.0, 0.5, 0.5, 0.4688, 0.5, 0.4688, 1.0, 0.5, 1.0, 0.9062, 1.0, 0.875, 1.0, 0.875, 1.0, 0.9062, 1.0, 0.5, 1.0, 0.4688, 1.0, 0.4688, 1.0, 0.5, 1.0, 0.7812, 1.0, 0.75, 1.0, 0.75, 1.0, 0.7812, 1.0, 0.9375, 1.0, 0.9062, 1.0, 0.9062, 1.0, 0.9375, 1.0, 0.5, 0.5, 0.5, 1.0, 0.4688, 1.0, 0.4688, 0.5, 0.5312, 0.5, 0.5312, 1.0, 0.5, 1.0, 0.5, 0.5, 0.8125, 1.0, 0.7812, 1.0, 0.7812, 1.0, 0.8125, 1.0, 0.5938, 0.5, 0.5938, 1.0, 0.5625, 1.0, 0.5625, 0.5, 0.625, 0.5, 0.625, 1.0, 0.5938, 1.0, 0.5938, 0.5, 0.6875, 0.5, 0.6875, 1.0, 0.6562, 1.0, 0.6562, 0.5, 0.9688, 1.0, 0.9375, 1.0, 0.9375, 1.0, 0.9688, 1.0, 0.7188, 0.5, 0.7188, 1.0, 0.6875, 1.0, 0.6875, 0.5, 0.5625, 1.0, 0.5312, 1.0, 0.5312, 1.0, 0.5625, 1.0, 0.7812, 0.5, 0.7812, 1.0, 0.75, 1.0, 0.75, 0.5, 0.8438, 1.0, 0.8125, 1.0, 0.8125, 1.0, 0.8438, 1.0, 0.8125, 0.5, 0.8125, 1.0, 0.7812, 1.0, 0.7812, 0.5, 0.7188, 1.0, 0.6875, 1.0, 0.6875, 1.0, 0.7188, 1.0, 0.875, 0.5, 0.875, 1.0, 0.8438, 1.0, 0.8438, 0.5, 0.9062, 0.5, 0.9062, 1.0, 0.875, 1.0, 0.875, 0.5, 1.0, 1.0, 0.9688, 1.0, 0.9688, 1.0, 1.0, 1.0, 0.5938, 1.0, 0.5625, 1.0, 0.5625, 1.0, 0.5938, 1.0, 0.875, 1.0, 0.8438, 1.0, 0.8438, 1.0, 0.875, 1.0, 0.0, 0.0, 0.0, 0.0, 0.0, 0.0, 0.0, 0.0, 0.0, 0.0, 0.0, 0.0, 0.0, 0.0, 0.0, 0.0, 0.0, 0.0, 0.0, 0.0, 0.0, 0.0, 0.0, 0.0, 0.0, 0.0, 0.0, 0.0, 0.0, 0.0, 0.0, 0.0, 0.0, 0.0, 0.0, 0.0, 0.9688, 0.5, 0.9688, 1.0, 0.9375, 1.0, 0.9375, 0.5, 0.0, 0.0, 0.0, 0.0, 0.0, 0.0, 0.0, 0.0, 1.0, 1.0, 1.0, 1.0, 1.0, 0.5, 1.0, 0.5, 0.9375, 0.5, 0.9375, 1.0, 0.9062, 1.0, 0.9062, 0.5, 1.0, 0.5, 1.0, 1.0, 0.9688, 1.0, 0.9688, 0.5, 0.4688, 0.5, 0.4688, 0.5, 0.4688, 1.0, 0.4688, 1.0, 0.0, 0.0, 0.0, 0.0, 0.0, 0.0, 0.0, 0.0, 0.0, 0.0, 0.0, 0.0, 0.0, 0.0, 0.0, 0.0, 0.0, 0.0, 0.0, 0.0, 0.0, 0.0, 0.0, 0.0, 0.0, 0.0, 0.0, 0.0, 0.0, 0.0, 0.0, 0.0, 0.0, 0.0, 0.0, 0.0, 0.0, 0.0, 0.0, 0.0, 0.0, 0.0, 0.0, 0.0, 0.0, 0.0, 0.0, 0.0, 0.0, 0.0, 0.0, 0.0, 0.0, 0.0, 0.0, 0.0, 0.0, 0.0, 0.0, 0.0, 0.0, 0.0, 0.0, 0.0, 0.0, 0.0, 0.0, 0.0, 0.0, 0.0, 0.0, 0.0, 0.0, 0.0, 0.0, 0.0, 0.0, 0.0, 0.0, 0.0, 0.0, 0.0, 0.0, 0.0, 0.0, 0.0, 0.0, 0.0, 0.0, 0.0, 0.0, 0.0, 0.0, 0.0, 0.0, 0.0, 0.0, 0.0, 0.0, 0.0, 0.0, 0.0, 0.0, 0.0, 0.0, 0.0, 0.0, 0.0, 0.0, 0.0, 0.0, 0.0, 0.0, 0.0, 0.0, 0.0, 0.0, 0.0, 0.0, 0.0, 0.0, 0.0, 0.0, 0.0, 0.0, 0.0, 0.0, 0.0, 0.0, 0.0, 0.0, 0.0, 0.0, 0.0, 0.0, 0.0, 0.0, 0.0, 0.0, 0.0, 0.0, 0.0, 0.0, 0.0, 0.0, 0.0, 0.0, 0.0, 0.0, 0.0, 0.0, 0.0, 0.0, 0.0, 0.0, 0.0, 0.0, 0.0, 0.0, 0.0, 0.0, 0.0, 0.0, 0.0, 0.0, 0.0, 0.0, 0.0, 0.0, 0.0, 0.0, 0.0, 0.0, 0.0, 0.0, 0.0, 0.0, 0.0, 0.0, 0.0, 0.0, 0.0, 0.0, 0.0, 0.0, 0.0, 0.0, 0.0, 0.0, 0.0, 0.0, 0.0, 0.0, 0.0, 0.0, 0.0, 0.0, 0.0, 0.0, 0.0, 0.0, 0.0, 0.0, 0.0, 0.0, 0.0, 0.0, 0.0, 0.0, 0.0, 0.0, 0.0, 0.0, 0.0, 0.0, 0.0, 1.0, 0.5, 1.0, 1.0, 0.0, 0.0, 1.0, 1.0, 1.0, 1.0, 1.0, 1.0, 0.0, 0.0, 0.0, 0.0, 0.0, 0.0, 0.4688, 1.0, 0.4688, 1.0, 0.0, 0.0, 0.0, 0.0, 0.0, 0.0, 0.0, 0.0, 0.4688, 1.0, 0.4688, 1.0, 0.4688, 0.5, 0.0, 0.0, 0.0, 0.0, 0.0, 0.0, 0.0, 0.0, 0.0, 0.0, 0.0, 0.0, 0.4688, 0.5, 0.0, 0.0, 0.0, 0.0, 0.0, 0.0, 0.0, 0.0, 0.0, 0.0, 0.0, 0.0, 0.0, 0.0, 0.0, 0.0, 0.0, 0.0, 0.0, 0.0, 0.0, 0.0, 0.0, 0.0, 0.0, 0.0, 0.0, 0.0, 0.0, 0.0, 0.0, 0.0, 0.0, 0.0, 0.0, 0.0, 0.0, 0.0, 0.0, 0.0, 0.0, 0.0, 0.0, 0.0, 0.0, 0.0, 0.0, 0.0, 0.0, 0.0, 0.0, 0.0, 0.0, 0.0, 0.4688, 1.0, 0.0, 0.0, 0.0, 0.0, 0.4688, 0.5, 0.0, 0.0, 0.0, 0.0, 0.0, 0.0, 0.0, 0.0, 0.0, 0.0, 0.0, 0.0, 0.0, 0.0, 0.0, 0.0, 1.0, 1.0, 0.0, 0.0, 0.0, 0.0, 0.0, 0.0, 0.0, 0.0, 0.0, 0.0, 0.0, 0.0, 0.0, 0.0, 0.0, 0.0, 0.0, 0.0, 0.0, 0.0, 0.0, 0.0, 0.0, 0.0])
me_cylinder_002.use_remesh_fix_poles = True
me_cylinder_002.use_remesh_preserve_attributes = False
me_cylinder_002.update()

# ---- objects
ob_bebedouro_1 = bpy.data.objects.new('Bebedouro_1', me_cylinder)
ob_bebedouro_3 = bpy.data.objects.new('Bebedouro_3', me_a06_4_espeto_frutas_caqueiro)
ob_bebedouro_2 = bpy.data.objects.new('Bebedouro_2', me_cylinder_002)

# ---- transforms, parenting, visibility, modifiers, constraints
ob_bebedouro_1.location = (0.0, 0.0, 0.0)
ob_bebedouro_3.location = (0.0, 316.7, 0.347)
ob_bebedouro_3.rotation_euler = (0.0, 0.0, -1.571)
ob_bebedouro_3.scale = (10.0, 10.0, 10.0)
ob_bebedouro_2.location = (0.0, 139.6, -1.788e-07)
ob_bebedouro_2.rotation_euler = (0.0, 0.0, 0.09948)

# ---- collection membership
col_collection.objects.link(ob_bebedouro_1)
col_collection.objects.link(ob_bebedouro_3)
col_collection.objects.link(ob_bebedouro_2)

# ---- scene / render settings (as saved in the file)
scene.frame_start = 1; scene.frame_end = 250; scene.frame_set(1)
scene.render.engine = 'BLENDER_EEVEE_NEXT'
scene.cycles.use_denoising = False
scene.cycles.samples = 128
scene.cycles.sampling_pattern = 'TABULATED_SOBOL'
scene.cycles.use_adaptive_sampling = False
scene.cycles.use_light_tree = False
scene.view_settings.view_transform = 'Filmic'
scene.unit_settings.scale_length = 0.001
bpy.context.view_layer.update()

# ---- added for rendering (the .blend has no active camera and no usable light): camera, sun
cam_auto = bpy.data.cameras.new('AutoCamera')
cam_auto.lens = 50.0
cam_auto.sensor_width = 36.0
cam_auto.clip_end = 6329.28
ob_auto_camera = bpy.data.objects.new('AutoCamera', cam_auto)
scene.collection.objects.link(ob_auto_camera)
ob_auto_camera.location = (384.151, -247.864, 336.016)
ob_auto_camera.rotation_euler = (1.09748, -7.21219e-08, 0.694738)
scene.camera = ob_auto_camera
light_auto_sun = bpy.data.lights.new('AutoSun', 'SUN')
light_auto_sun.energy = 3.0
light_auto_sun.angle = 0.0523599
ob_auto_sun = bpy.data.objects.new('AutoSun', light_auto_sun)
scene.collection.objects.link(ob_auto_sun)
ob_auto_sun.rotation_euler = (0.872665, 0.174533, 0.523599)
bpy.context.view_layer.update()
